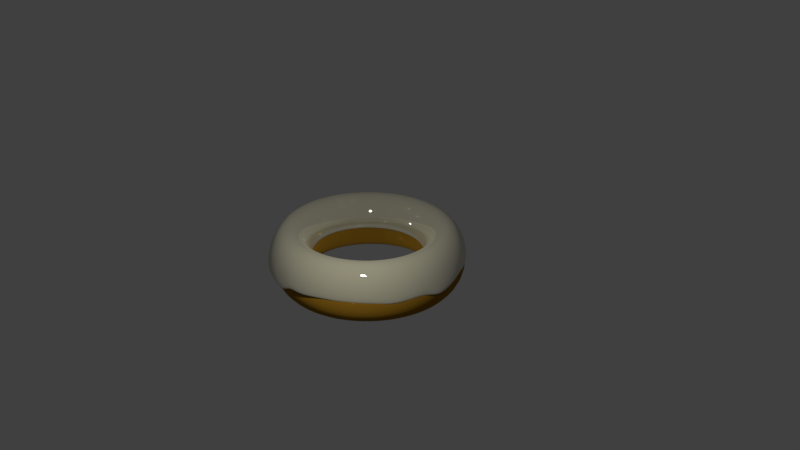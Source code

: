 # Source: Cup.blend  (saved by Blender 2.79.0; exported with 4.5.12 LTS)
import bpy
from mathutils import Matrix  # noqa: F401  (used for matrix-valued properties, if any)

bpy.ops.wm.read_factory_settings(use_empty=True)
scene = bpy.context.scene
scene.name = 'Scene'

# ---- collections
col_collection_1 = bpy.data.collections.new('Collection 1'); scene.collection.children.link(col_collection_1)
col_collection_2 = bpy.data.collections.new('Collection 2'); scene.collection.children.link(col_collection_2)
col_collection_2.hide_render = True
col_collection_2.hide_viewport = True

# ---- materials (node trees are filled in below, after node groups)
mat_donutbasemat = bpy.data.materials.new('DonutBaseMat')
mat_donutbasemat.alpha_threshold = 0.0
mat_donutbasemat.diffuse_color = (0.8, 0.4696, 0.003328, 1.0)
mat_donutbasemat.specular_color = (1.0, 0.2825, 0.04138)
mat_donutbasemat.roughness = 0.5
mat_donuticingmat = bpy.data.materials.new('DonutIcingMat')
mat_donuticingmat.alpha_threshold = 0.0
mat_donuticingmat.diffuse_color = (0.3514, 0.7546, 0.8, 1.0)
mat_donuticingmat.roughness = 0.5
mat_cupmaterial = bpy.data.materials.new('CupMaterial')
mat_cupmaterial.alpha_threshold = 0.0
mat_cupmaterial.roughness = 0.5
mat_cupedgemat = bpy.data.materials.new('CupEdgeMat')
mat_cupedgemat.alpha_threshold = 0.0
mat_cupedgemat.roughness = 0.5

# ---- material node trees
mat_donutbasemat.use_nodes = True; mat_donutbasemat.node_tree.nodes.clear()
_N = mat_donutbasemat.node_tree.nodes; _L = mat_donutbasemat.node_tree.links
n0 = _N.new('ShaderNodeOutputMaterial'); n0.name = 'Material Output'; n0.location = (300, 300)
n1 = _N.new('ShaderNodeBsdfDiffuse'); n1.name = 'Diffuse BSDF'; n1.location = (10, 300)
n1.inputs[0].default_value = (0.3268, 0.1674, 0.01502, 1.0)
n1.inputs[1].default_value = 1.0
_L.new(n1.outputs[0], n0.inputs[0])
n0.is_active_output = True
mat_donuticingmat.use_nodes = True; mat_donuticingmat.node_tree.nodes.clear()
_N = mat_donuticingmat.node_tree.nodes; _L = mat_donuticingmat.node_tree.links
n0 = _N.new('ShaderNodeMixShader'); n0.name = 'Mix Shader'; n0.location = (258, 242)
n1 = _N.new('ShaderNodeBsdfAnisotropic'); n1.name = 'Glossy BSDF'; n1.location = (4, 136)
n1.distribution = 'GGX'
n1.inputs[0].default_value = (0.8, 0.7886, 0.7971, 1.0)
n1.inputs[1].default_value = 0.0
n2 = _N.new('ShaderNodeOutputMaterial'); n2.name = 'Material Output'; n2.location = (474, 237)
n3 = _N.new('ShaderNodeBsdfDiffuse'); n3.name = 'Diffuse BSDF'; n3.location = (10, 300)
n3.inputs[0].default_value = (0.7884, 0.7494, 0.5279, 1.0)
n3.inputs[1].default_value = 0.3917
_L.new(n0.outputs[0], n2.inputs[0])
_L.new(n1.outputs[0], n0.inputs[2])
_L.new(n3.outputs[0], n0.inputs[1])
n2.is_active_output = True
mat_cupmaterial.use_nodes = True; mat_cupmaterial.node_tree.nodes.clear()
_N = mat_cupmaterial.node_tree.nodes; _L = mat_cupmaterial.node_tree.links
n0 = _N.new('ShaderNodeBsdfDiffuse'); n0.name = 'Diffuse BSDF'; n0.location = (10, 300)
n0.inputs[0].default_value = (0.09183, 0.09183, 0.09183, 1.0)
n1 = _N.new('ShaderNodeOutputMaterial'); n1.name = 'Material Output'; n1.location = (460, 278)
n2 = _N.new('ShaderNodeMixShader'); n2.name = 'Mix Shader'; n2.location = (240, 280)
n3 = _N.new('ShaderNodeBsdfAnisotropic'); n3.name = 'Glossy BSDF'; n3.location = (14, 113)
n3.distribution = 'GGX'
n3.inputs[1].default_value = 0.3416
_L.new(n0.outputs[0], n2.inputs[1])
_L.new(n2.outputs[0], n1.inputs[0])
_L.new(n3.outputs[0], n2.inputs[2])
n1.is_active_output = True
mat_cupedgemat.use_nodes = True; mat_cupedgemat.node_tree.nodes.clear()
_N = mat_cupedgemat.node_tree.nodes; _L = mat_cupedgemat.node_tree.links
n0 = _N.new('ShaderNodeOutputMaterial'); n0.name = 'Material Output'; n0.location = (300, 300)
n1 = _N.new('ShaderNodeBsdfDiffuse'); n1.name = 'Diffuse BSDF'; n1.location = (10, 300)
n1.inputs[0].default_value = (0.8, 0.7385, 0.2951, 1.0)
n2 = _N.new('ShaderNodeEmission'); n2.name = 'Emission'; n2.location = (14, 135)
n2.inputs[1].default_value = 0.4
_L.new(n2.outputs[0], n0.inputs[0])
n0.is_active_output = True

# ---- world
world_world = bpy.data.worlds.new('World'); scene.world = world_world
world_world.color = (0.05088, 0.05088, 0.05088)
world_world.use_sun_shadow = False
world_world.sun_shadow_jitter_overblur = 0.0
world_world.cycles.sampling_method = 'MANUAL'

# ---- cameras
cam_camera = bpy.data.cameras.new('Camera')
cam_camera.clip_end = 100.0
cam_camera.lens = 35.0
cam_camera.sensor_width = 32.0
cam_camera.sensor_height = 18.0
cam_camera.ortho_scale = 7.314
cam_camera.dof.focus_distance = 0.0

# ---- lights
light_lamp = bpy.data.lights.new('Lamp', 'POINT')
light_lamp.transmission_factor = 0.0
light_lamp.cutoff_distance = 30.0
light_lamp.energy = 100.0
light_lamp.shadow_buffer_clip_start = 1.001
light_lamp.shadow_soft_size = 0.1
light_lamp.shadow_maximum_resolution = 0.006
light_lamp.use_absolute_resolution = True

# ---- meshes
me_donutbase = bpy.data.meshes.new('DonutBase')
me_donutbase.from_pydata([(1.25, 0.0, 0.0), (1.217, 0.0, 0.125), (1.125, 0.0, 0.2165), (1.0, 0.0, 0.25), (0.875, 0.0, 0.2165), (0.7835, 0.0, 0.125), (0.75, 0.0, 3.062e-17), (0.7835, 0.0, -0.125), (0.875, 0.0, -0.2165), (1.0, 0.0, -0.25), (1.125, 0.0, -0.2165), (1.217, 0.0, -0.125), (1.239, 0.1632, 0.0), (1.206, 0.1588, 0.125), (1.115, 0.1468, 0.2165), (0.9914, 0.1305, 0.25), (0.8675, 0.1142, 0.2165), (0.7768, 0.1023, 0.125), (0.7436, 0.09789, 3.062e-17), (0.7768, 0.1023, -0.125), (0.8675, 0.1142, -0.2165), (0.9914, 0.1305, -0.25), (1.115, 0.1468, -0.2165), (1.206, 0.1588, -0.125), (1.207, 0.3235, 0.0), (1.175, 0.3149, 0.125), (1.087, 0.2912, 0.2165), (0.9659, 0.2588, 0.25), (0.8452, 0.2265, 0.2165), (0.7568, 0.2028, 0.125), (0.7244, 0.1941, 3.062e-17), (0.7568, 0.2028, -0.125), (0.8452, 0.2265, -0.2165), (0.9659, 0.2588, -0.25), (1.087, 0.2912, -0.2165), (1.175, 0.3149, -0.125), (1.155, 0.4784, 0.0), (1.124, 0.4655, 0.125), (1.039, 0.4305, 0.2165), (0.9239, 0.3827, 0.25), (0.8084, 0.3348, 0.2165), (0.7239, 0.2998, 0.125), (0.6929, 0.287, 3.062e-17), (0.7239, 0.2998, -0.125), (0.8084, 0.3348, -0.2165), (0.9239, 0.3827, -0.25), (1.039, 0.4305, -0.2165), (1.124, 0.4655, -0.125), (1.083, 0.625, 0.0), (1.054, 0.6083, 0.125), (0.9743, 0.5625, 0.2165), (0.866, 0.5, 0.25), (0.7578, 0.4375, 0.2165), (0.6785, 0.3917, 0.125), (0.6495, 0.375, 3.062e-17), (0.6785, 0.3917, -0.125), (0.7578, 0.4375, -0.2165), (0.866, 0.5, -0.25), (0.9743, 0.5625, -0.2165), (1.054, 0.6083, -0.125), (0.9917, 0.761, 0.0), (0.9651, 0.7406, 0.125), (0.8925, 0.6849, 0.2165), (0.7934, 0.6088, 0.25), (0.6942, 0.5327, 0.2165), (0.6216, 0.477, 0.125), (0.595, 0.4566, 3.062e-17), (0.6216, 0.477, -0.125), (0.6942, 0.5327, -0.2165), (0.7934, 0.6088, -0.25), (0.8925, 0.6849, -0.2165), (0.9651, 0.7406, -0.125), (0.8839, 0.8839, 0.0), (0.8602, 0.8602, 0.125), (0.7955, 0.7955, 0.2165), (0.7071, 0.7071, 0.25), (0.6187, 0.6187, 0.2165), (0.554, 0.554, 0.125), (0.5303, 0.5303, 3.062e-17), (0.554, 0.554, -0.125), (0.6187, 0.6187, -0.2165), (0.7071, 0.7071, -0.25), (0.7955, 0.7955, -0.2165), (0.8602, 0.8602, -0.125), (0.761, 0.9917, 0.0), (0.7406, 0.9651, 0.125), (0.6849, 0.8925, 0.2165), (0.6088, 0.7934, 0.25), (0.5327, 0.6942, 0.2165), (0.477, 0.6216, 0.125), (0.4566, 0.595, 3.062e-17), (0.477, 0.6216, -0.125), (0.5327, 0.6942, -0.2165), (0.6088, 0.7934, -0.25), (0.6849, 0.8925, -0.2165), (0.7406, 0.9651, -0.125), (0.625, 1.083, 0.0), (0.6083, 1.054, 0.125), (0.5625, 0.9743, 0.2165), (0.5, 0.866, 0.25), (0.4375, 0.7578, 0.2165), (0.3917, 0.6785, 0.125), (0.375, 0.6495, 3.062e-17), (0.3917, 0.6785, -0.125), (0.4375, 0.7578, -0.2165), (0.5, 0.866, -0.25), (0.5625, 0.9743, -0.2165), (0.6083, 1.054, -0.125), (0.4784, 1.155, 0.0), (0.4655, 1.124, 0.125), (0.4305, 1.039, 0.2165), (0.3827, 0.9239, 0.25), (0.3348, 0.8084, 0.2165), (0.2998, 0.7239, 0.125), (0.287, 0.6929, 3.062e-17), (0.2998, 0.7239, -0.125), (0.3348, 0.8084, -0.2165), (0.3827, 0.9239, -0.25), (0.4305, 1.039, -0.2165), (0.4655, 1.124, -0.125), (0.3235, 1.207, 0.0), (0.3149, 1.175, 0.125), (0.2912, 1.087, 0.2165), (0.2588, 0.9659, 0.25), (0.2265, 0.8452, 0.2165), (0.2028, 0.7568, 0.125), (0.1941, 0.7244, 3.062e-17), (0.2028, 0.7568, -0.125), (0.2265, 0.8452, -0.2165), (0.2588, 0.9659, -0.25), (0.2912, 1.087, -0.2165), (0.3149, 1.175, -0.125), (0.1632, 1.239, 0.0), (0.1588, 1.206, 0.125), (0.1468, 1.115, 0.2165), (0.1305, 0.9914, 0.25), (0.1142, 0.8675, 0.2165), (0.1023, 0.7768, 0.125), (0.09789, 0.7436, 3.062e-17), (0.1023, 0.7768, -0.125), (0.1142, 0.8675, -0.2165), (0.1305, 0.9914, -0.25), (0.1468, 1.115, -0.2165), (0.1588, 1.206, -0.125), (9.437e-08, 1.25, 0.0), (9.184e-08, 1.217, 0.125), (8.494e-08, 1.125, 0.2165), (7.55e-08, 1.0, 0.25), (6.606e-08, 0.875, 0.2165), (5.915e-08, 0.7835, 0.125), (5.662e-08, 0.75, 3.062e-17), (5.915e-08, 0.7835, -0.125), (6.606e-08, 0.875, -0.2165), (7.55e-08, 1.0, -0.25), (8.494e-08, 1.125, -0.2165), (9.184e-08, 1.217, -0.125), (-0.1632, 1.239, 0.0), (-0.1588, 1.206, 0.125), (-0.1468, 1.115, 0.2165), (-0.1305, 0.9914, 0.25), (-0.1142, 0.8675, 0.2165), (-0.1023, 0.7768, 0.125), (-0.09789, 0.7436, 3.062e-17), (-0.1023, 0.7768, -0.125), (-0.1142, 0.8675, -0.2165), (-0.1305, 0.9914, -0.25), (-0.1468, 1.115, -0.2165), (-0.1588, 1.206, -0.125), (-0.3235, 1.207, 0.0), (-0.3149, 1.175, 0.125), (-0.2912, 1.087, 0.2165), (-0.2588, 0.9659, 0.25), (-0.2265, 0.8452, 0.2165), (-0.2028, 0.7568, 0.125), (-0.1941, 0.7244, 3.062e-17), (-0.2028, 0.7568, -0.125), (-0.2265, 0.8452, -0.2165), (-0.2588, 0.9659, -0.25), (-0.2912, 1.087, -0.2165), (-0.3149, 1.175, -0.125), (-0.4784, 1.155, 0.0), (-0.4655, 1.124, 0.125), (-0.4305, 1.039, 0.2165), (-0.3827, 0.9239, 0.25), (-0.3348, 0.8084, 0.2165), (-0.2998, 0.7239, 0.125), (-0.287, 0.6929, 3.062e-17), (-0.2998, 0.7239, -0.125), (-0.3348, 0.8084, -0.2165), (-0.3827, 0.9239, -0.25), (-0.4305, 1.039, -0.2165), (-0.4655, 1.124, -0.125), (-0.625, 1.083, 0.0), (-0.6083, 1.054, 0.125), (-0.5625, 0.9743, 0.2165), (-0.5, 0.866, 0.25), (-0.4375, 0.7578, 0.2165), (-0.3917, 0.6785, 0.125), (-0.375, 0.6495, 3.062e-17), (-0.3917, 0.6785, -0.125), (-0.4375, 0.7578, -0.2165), (-0.5, 0.866, -0.25), (-0.5625, 0.9743, -0.2165), (-0.6083, 1.054, -0.125), (-0.761, 0.9917, 0.0), (-0.7406, 0.9651, 0.125), (-0.6849, 0.8925, 0.2165), (-0.6088, 0.7934, 0.25), (-0.5327, 0.6942, 0.2165), (-0.477, 0.6216, 0.125), (-0.4566, 0.595, 3.062e-17), (-0.477, 0.6216, -0.125), (-0.5327, 0.6942, -0.2165), (-0.6088, 0.7934, -0.25), (-0.6849, 0.8925, -0.2165), (-0.7406, 0.9651, -0.125), (-0.8839, 0.8839, 0.0), (-0.8602, 0.8602, 0.125), (-0.7955, 0.7955, 0.2165), (-0.7071, 0.7071, 0.25), (-0.6187, 0.6187, 0.2165), (-0.554, 0.554, 0.125), (-0.5303, 0.5303, 3.062e-17), (-0.554, 0.554, -0.125), (-0.6187, 0.6187, -0.2165), (-0.7071, 0.7071, -0.25), (-0.7955, 0.7955, -0.2165), (-0.8602, 0.8602, -0.125), (-0.9917, 0.761, 0.0), (-0.9651, 0.7406, 0.125), (-0.8925, 0.6849, 0.2165), (-0.7934, 0.6088, 0.25), (-0.6942, 0.5327, 0.2165), (-0.6216, 0.477, 0.125), (-0.595, 0.4566, 3.062e-17), (-0.6216, 0.477, -0.125), (-0.6942, 0.5327, -0.2165), (-0.7934, 0.6088, -0.25), (-0.8925, 0.6849, -0.2165), (-0.9651, 0.7406, -0.125), (-1.083, 0.625, 0.0), (-1.054, 0.6083, 0.125), (-0.9743, 0.5625, 0.2165), (-0.866, 0.5, 0.25), (-0.7578, 0.4375, 0.2165), (-0.6785, 0.3917, 0.125), (-0.6495, 0.375, 3.062e-17), (-0.6785, 0.3917, -0.125), (-0.7578, 0.4375, -0.2165), (-0.866, 0.5, -0.25), (-0.9743, 0.5625, -0.2165), (-1.054, 0.6083, -0.125), (-1.155, 0.4784, 0.0), (-1.124, 0.4655, 0.125), (-1.039, 0.4305, 0.2165), (-0.9239, 0.3827, 0.25), (-0.8084, 0.3348, 0.2165), (-0.7239, 0.2998, 0.125), (-0.6929, 0.287, 3.062e-17), (-0.7239, 0.2998, -0.125), (-0.8084, 0.3348, -0.2165), (-0.9239, 0.3827, -0.25), (-1.039, 0.4305, -0.2165), (-1.124, 0.4655, -0.125), (-1.207, 0.3235, 0.0), (-1.175, 0.3149, 0.125), (-1.087, 0.2912, 0.2165), (-0.9659, 0.2588, 0.25), (-0.8452, 0.2265, 0.2165), (-0.7568, 0.2028, 0.125), (-0.7244, 0.1941, 3.062e-17), (-0.7568, 0.2028, -0.125), (-0.8452, 0.2265, -0.2165), (-0.9659, 0.2588, -0.25), (-1.087, 0.2912, -0.2165), (-1.175, 0.3149, -0.125), (-1.239, 0.1632, 0.0), (-1.206, 0.1588, 0.125), (-1.115, 0.1468, 0.2165), (-0.9914, 0.1305, 0.25), (-0.8675, 0.1142, 0.2165), (-0.7768, 0.1023, 0.125), (-0.7436, 0.09789, 3.062e-17), (-0.7768, 0.1023, -0.125), (-0.8675, 0.1142, -0.2165), (-0.9914, 0.1305, -0.25), (-1.115, 0.1468, -0.2165), (-1.206, 0.1588, -0.125), (-1.25, 1.093e-07, 0.0), (-1.217, 1.064e-07, 0.125), (-1.125, 9.835e-08, 0.2165), (-1.0, 8.742e-08, 0.25), (-0.875, 7.649e-08, 0.2165), (-0.7835, 6.85e-08, 0.125), (-0.75, 6.557e-08, 3.062e-17), (-0.7835, 6.85e-08, -0.125), (-0.875, 7.649e-08, -0.2165), (-1.0, 8.742e-08, -0.25), (-1.125, 9.835e-08, -0.2165), (-1.217, 1.064e-07, -0.125), (-1.239, -0.1632, 0.0), (-1.206, -0.1588, 0.125), (-1.115, -0.1468, 0.2165), (-0.9914, -0.1305, 0.25), (-0.8675, -0.1142, 0.2165), (-0.7768, -0.1023, 0.125), (-0.7436, -0.09789, 3.062e-17), (-0.7768, -0.1023, -0.125), (-0.8675, -0.1142, -0.2165), (-0.9914, -0.1305, -0.25), (-1.115, -0.1468, -0.2165), (-1.206, -0.1588, -0.125), (-1.207, -0.3235, 0.0), (-1.175, -0.3149, 0.125), (-1.087, -0.2912, 0.2165), (-0.9659, -0.2588, 0.25), (-0.8452, -0.2265, 0.2165), (-0.7568, -0.2028, 0.125), (-0.7244, -0.1941, 3.062e-17), (-0.7568, -0.2028, -0.125), (-0.8452, -0.2265, -0.2165), (-0.9659, -0.2588, -0.25), (-1.087, -0.2912, -0.2165), (-1.175, -0.3149, -0.125), (-1.155, -0.4784, 0.0), (-1.124, -0.4655, 0.125), (-1.039, -0.4305, 0.2165), (-0.9239, -0.3827, 0.25), (-0.8084, -0.3348, 0.2165), (-0.7239, -0.2998, 0.125), (-0.6929, -0.287, 3.062e-17), (-0.7239, -0.2998, -0.125), (-0.8084, -0.3348, -0.2165), (-0.9239, -0.3827, -0.25), (-1.039, -0.4305, -0.2165), (-1.124, -0.4655, -0.125), (-1.083, -0.625, 0.0), (-1.054, -0.6083, 0.125), (-0.9743, -0.5625, 0.2165), (-0.866, -0.5, 0.25), (-0.7578, -0.4375, 0.2165), (-0.6785, -0.3917, 0.125), (-0.6495, -0.375, 3.062e-17), (-0.6785, -0.3917, -0.125), (-0.7578, -0.4375, -0.2165), (-0.866, -0.5, -0.25), (-0.9743, -0.5625, -0.2165), (-1.054, -0.6083, -0.125), (-0.9917, -0.761, 0.0), (-0.9651, -0.7406, 0.125), (-0.8925, -0.6849, 0.2165), (-0.7934, -0.6088, 0.25), (-0.6942, -0.5327, 0.2165), (-0.6216, -0.477, 0.125), (-0.595, -0.4566, 3.062e-17), (-0.6216, -0.477, -0.125), (-0.6942, -0.5327, -0.2165), (-0.7934, -0.6088, -0.25), (-0.8925, -0.6849, -0.2165), (-0.9651, -0.7406, -0.125), (-0.8839, -0.8839, 0.0), (-0.8602, -0.8602, 0.125), (-0.7955, -0.7955, 0.2165), (-0.7071, -0.7071, 0.25), (-0.6187, -0.6187, 0.2165), (-0.554, -0.554, 0.125), (-0.5303, -0.5303, 3.062e-17), (-0.554, -0.554, -0.125), (-0.6187, -0.6187, -0.2165), (-0.7071, -0.7071, -0.25), (-0.7955, -0.7955, -0.2165), (-0.8602, -0.8602, -0.125), (-0.761, -0.9917, 0.0), (-0.7406, -0.9651, 0.125), (-0.6849, -0.8925, 0.2165), (-0.6088, -0.7934, 0.25), (-0.5327, -0.6942, 0.2165), (-0.477, -0.6216, 0.125), (-0.4566, -0.595, 3.062e-17), (-0.477, -0.6216, -0.125), (-0.5327, -0.6942, -0.2165), (-0.6088, -0.7934, -0.25), (-0.6849, -0.8925, -0.2165), (-0.7406, -0.9651, -0.125), (-0.625, -1.083, 0.0), (-0.6083, -1.054, 0.125), (-0.5625, -0.9743, 0.2165), (-0.5, -0.866, 0.25), (-0.4375, -0.7578, 0.2165), (-0.3917, -0.6785, 0.125), (-0.375, -0.6495, 3.062e-17), (-0.3917, -0.6785, -0.125), (-0.4375, -0.7578, -0.2165), (-0.5, -0.866, -0.25), (-0.5625, -0.9743, -0.2165), (-0.6083, -1.054, -0.125), (-0.4784, -1.155, 0.0), (-0.4655, -1.124, 0.125), (-0.4305, -1.039, 0.2165), (-0.3827, -0.9239, 0.25), (-0.3348, -0.8084, 0.2165), (-0.2998, -0.7239, 0.125), (-0.287, -0.6929, 3.062e-17), (-0.2998, -0.7239, -0.125), (-0.3348, -0.8084, -0.2165), (-0.3827, -0.9239, -0.25), (-0.4305, -1.039, -0.2165), (-0.4655, -1.124, -0.125), (-0.3235, -1.207, 0.0), (-0.3149, -1.175, 0.125), (-0.2912, -1.087, 0.2165), (-0.2588, -0.9659, 0.25), (-0.2265, -0.8452, 0.2165), (-0.2028, -0.7568, 0.125), (-0.1941, -0.7244, 3.062e-17), (-0.2028, -0.7568, -0.125), (-0.2265, -0.8452, -0.2165), (-0.2588, -0.9659, -0.25), (-0.2912, -1.087, -0.2165), (-0.3149, -1.175, -0.125), (-0.1632, -1.239, 0.0), (-0.1588, -1.206, 0.125), (-0.1468, -1.115, 0.2165), (-0.1305, -0.9914, 0.25), (-0.1142, -0.8675, 0.2165), (-0.1023, -0.7768, 0.125), (-0.0979, -0.7436, 3.062e-17), (-0.1023, -0.7768, -0.125), (-0.1142, -0.8675, -0.2165), (-0.1305, -0.9914, -0.25), (-0.1468, -1.115, -0.2165), (-0.1588, -1.206, -0.125), (9.437e-08, -1.25, 0.0), (9.184e-08, -1.217, 0.125), (8.494e-08, -1.125, 0.2165), (7.55e-08, -1.0, 0.25), (6.606e-08, -0.875, 0.2165), (5.915e-08, -0.7835, 0.125), (5.662e-08, -0.75, 3.062e-17), (5.915e-08, -0.7835, -0.125), (6.606e-08, -0.875, -0.2165), (7.55e-08, -1.0, -0.25), (8.494e-08, -1.125, -0.2165), (9.184e-08, -1.217, -0.125), (0.1632, -1.239, 0.0), (0.1588, -1.206, 0.125), (0.1468, -1.115, 0.2165), (0.1305, -0.9914, 0.25), (0.1142, -0.8675, 0.2165), (0.1023, -0.7768, 0.125), (0.09789, -0.7436, 3.062e-17), (0.1023, -0.7768, -0.125), (0.1142, -0.8675, -0.2165), (0.1305, -0.9914, -0.25), (0.1468, -1.115, -0.2165), (0.1588, -1.206, -0.125), (0.3235, -1.207, 0.0), (0.3149, -1.175, 0.125), (0.2912, -1.087, 0.2165), (0.2588, -0.9659, 0.25), (0.2265, -0.8452, 0.2165), (0.2028, -0.7568, 0.125), (0.1941, -0.7244, 3.062e-17), (0.2028, -0.7568, -0.125), (0.2265, -0.8452, -0.2165), (0.2588, -0.9659, -0.25), (0.2912, -1.087, -0.2165), (0.3149, -1.175, -0.125), (0.4784, -1.155, 0.0), (0.4655, -1.124, 0.125), (0.4305, -1.039, 0.2165), (0.3827, -0.9239, 0.25), (0.3348, -0.8084, 0.2165), (0.2998, -0.7239, 0.125), (0.287, -0.6929, 3.062e-17), (0.2998, -0.7239, -0.125), (0.3348, -0.8084, -0.2165), (0.3827, -0.9239, -0.25), (0.4305, -1.039, -0.2165), (0.4655, -1.124, -0.125), (0.625, -1.083, 0.0), (0.6083, -1.054, 0.125), (0.5625, -0.9743, 0.2165), (0.5, -0.866, 0.25), (0.4375, -0.7578, 0.2165), (0.3917, -0.6785, 0.125), (0.375, -0.6495, 3.062e-17), (0.3917, -0.6785, -0.125), (0.4375, -0.7578, -0.2165), (0.5, -0.866, -0.25), (0.5625, -0.9743, -0.2165), (0.6083, -1.054, -0.125), (0.761, -0.9917, 0.0), (0.7406, -0.9651, 0.125), (0.6849, -0.8925, 0.2165), (0.6088, -0.7934, 0.25), (0.5327, -0.6942, 0.2165), (0.477, -0.6216, 0.125), (0.4566, -0.595, 3.062e-17), (0.477, -0.6216, -0.125), (0.5327, -0.6942, -0.2165), (0.6088, -0.7934, -0.25), (0.6849, -0.8925, -0.2165), (0.7406, -0.9651, -0.125), (0.8839, -0.8839, 0.0), (0.8602, -0.8602, 0.125), (0.7955, -0.7955, 0.2165), (0.7071, -0.7071, 0.25), (0.6187, -0.6187, 0.2165), (0.554, -0.554, 0.125), (0.5303, -0.5303, 3.062e-17), (0.554, -0.554, -0.125), (0.6187, -0.6187, -0.2165), (0.7071, -0.7071, -0.25), (0.7955, -0.7955, -0.2165), (0.8602, -0.8602, -0.125), (0.9917, -0.761, 0.0), (0.9651, -0.7406, 0.125), (0.8925, -0.6849, 0.2165), (0.7934, -0.6088, 0.25), (0.6942, -0.5327, 0.2165), (0.6216, -0.477, 0.125), (0.595, -0.4566, 3.062e-17), (0.6216, -0.477, -0.125), (0.6942, -0.5327, -0.2165), (0.7934, -0.6088, -0.25), (0.8925, -0.6849, -0.2165), (0.9651, -0.7406, -0.125), (1.083, -0.625, 0.0), (1.054, -0.6083, 0.125), (0.9743, -0.5625, 0.2165), (0.866, -0.5, 0.25), (0.7578, -0.4375, 0.2165), (0.6785, -0.3917, 0.125), (0.6495, -0.375, 3.062e-17), (0.6785, -0.3917, -0.125), (0.7578, -0.4375, -0.2165), (0.866, -0.5, -0.25), (0.9743, -0.5625, -0.2165), (1.054, -0.6083, -0.125), (1.155, -0.4784, 0.0), (1.124, -0.4655, 0.125), (1.039, -0.4305, 0.2165), (0.9239, -0.3827, 0.25), (0.8084, -0.3348, 0.2165), (0.7239, -0.2998, 0.125), (0.6929, -0.287, 3.062e-17), (0.7239, -0.2998, -0.125), (0.8084, -0.3348, -0.2165), (0.9239, -0.3827, -0.25), (1.039, -0.4305, -0.2165), (1.124, -0.4655, -0.125), (1.207, -0.3235, 0.0), (1.175, -0.3149, 0.125), (1.087, -0.2912, 0.2165), (0.9659, -0.2588, 0.25), (0.8452, -0.2265, 0.2165), (0.7568, -0.2028, 0.125), (0.7244, -0.1941, 3.062e-17), (0.7568, -0.2028, -0.125), (0.8452, -0.2265, -0.2165), (0.9659, -0.2588, -0.25), (1.087, -0.2912, -0.2165), (1.175, -0.3149, -0.125), (1.239, -0.1632, 0.0), (1.206, -0.1588, 0.125), (1.115, -0.1468, 0.2165), (0.9914, -0.1305, 0.25), (0.8675, -0.1142, 0.2165), (0.7768, -0.1023, 0.125), (0.7436, -0.09789, 3.062e-17), (0.7768, -0.1023, -0.125), (0.8675, -0.1142, -0.2165), (0.9914, -0.1305, -0.25), (1.115, -0.1468, -0.2165), (1.206, -0.1588, -0.125)], [], [(0, 12, 13, 1), (1, 13, 14, 2), (2, 14, 15, 3), (3, 15, 16, 4), (4, 16, 17, 5), (5, 17, 18, 6), (6, 18, 19, 7), (7, 19, 20, 8), (8, 20, 21, 9), (9, 21, 22, 10), (10, 22, 23, 11), (11, 23, 12, 0), (12, 24, 25, 13), (13, 25, 26, 14), (14, 26, 27, 15), (15, 27, 28, 16), (16, 28, 29, 17), (17, 29, 30, 18), (18, 30, 31, 19), (19, 31, 32, 20), (20, 32, 33, 21), (21, 33, 34, 22), (22, 34, 35, 23), (23, 35, 24, 12), (24, 36, 37, 25), (25, 37, 38, 26), (26, 38, 39, 27), (27, 39, 40, 28), (28, 40, 41, 29), (29, 41, 42, 30), (30, 42, 43, 31), (31, 43, 44, 32), (32, 44, 45, 33), (33, 45, 46, 34), (34, 46, 47, 35), (35, 47, 36, 24), (36, 48, 49, 37), (37, 49, 50, 38), (38, 50, 51, 39), (39, 51, 52, 40), (40, 52, 53, 41), (41, 53, 54, 42), (42, 54, 55, 43), (43, 55, 56, 44), (44, 56, 57, 45), (45, 57, 58, 46), (46, 58, 59, 47), (47, 59, 48, 36), (48, 60, 61, 49), (49, 61, 62, 50), (50, 62, 63, 51), (51, 63, 64, 52), (52, 64, 65, 53), (53, 65, 66, 54), (54, 66, 67, 55), (55, 67, 68, 56), (56, 68, 69, 57), (57, 69, 70, 58), (58, 70, 71, 59), (59, 71, 60, 48), (60, 72, 73, 61), (61, 73, 74, 62), (62, 74, 75, 63), (63, 75, 76, 64), (64, 76, 77, 65), (65, 77, 78, 66), (66, 78, 79, 67), (67, 79, 80, 68), (68, 80, 81, 69), (69, 81, 82, 70), (70, 82, 83, 71), (71, 83, 72, 60), (72, 84, 85, 73), (73, 85, 86, 74), (74, 86, 87, 75), (75, 87, 88, 76), (76, 88, 89, 77), (77, 89, 90, 78), (78, 90, 91, 79), (79, 91, 92, 80), (80, 92, 93, 81), (81, 93, 94, 82), (82, 94, 95, 83), (83, 95, 84, 72), (84, 96, 97, 85), (85, 97, 98, 86), (86, 98, 99, 87), (87, 99, 100, 88), (88, 100, 101, 89), (89, 101, 102, 90), (90, 102, 103, 91), (91, 103, 104, 92), (92, 104, 105, 93), (93, 105, 106, 94), (94, 106, 107, 95), (95, 107, 96, 84), (96, 108, 109, 97), (97, 109, 110, 98), (98, 110, 111, 99), (99, 111, 112, 100), (100, 112, 113, 101), (101, 113, 114, 102), (102, 114, 115, 103), (103, 115, 116, 104), (104, 116, 117, 105), (105, 117, 118, 106), (106, 118, 119, 107), (107, 119, 108, 96), (108, 120, 121, 109), (109, 121, 122, 110), (110, 122, 123, 111), (111, 123, 124, 112), (112, 124, 125, 113), (113, 125, 126, 114), (114, 126, 127, 115), (115, 127, 128, 116), (116, 128, 129, 117), (117, 129, 130, 118), (118, 130, 131, 119), (119, 131, 120, 108), (120, 132, 133, 121), (121, 133, 134, 122), (122, 134, 135, 123), (123, 135, 136, 124), (124, 136, 137, 125), (125, 137, 138, 126), (126, 138, 139, 127), (127, 139, 140, 128), (128, 140, 141, 129), (129, 141, 142, 130), (130, 142, 143, 131), (131, 143, 132, 120), (132, 144, 145, 133), (133, 145, 146, 134), (134, 146, 147, 135), (135, 147, 148, 136), (136, 148, 149, 137), (137, 149, 150, 138), (138, 150, 151, 139), (139, 151, 152, 140), (140, 152, 153, 141), (141, 153, 154, 142), (142, 154, 155, 143), (143, 155, 144, 132), (144, 156, 157, 145), (145, 157, 158, 146), (146, 158, 159, 147), (147, 159, 160, 148), (148, 160, 161, 149), (149, 161, 162, 150), (150, 162, 163, 151), (151, 163, 164, 152), (152, 164, 165, 153), (153, 165, 166, 154), (154, 166, 167, 155), (155, 167, 156, 144), (156, 168, 169, 157), (157, 169, 170, 158), (158, 170, 171, 159), (159, 171, 172, 160), (160, 172, 173, 161), (161, 173, 174, 162), (162, 174, 175, 163), (163, 175, 176, 164), (164, 176, 177, 165), (165, 177, 178, 166), (166, 178, 179, 167), (167, 179, 168, 156), (168, 180, 181, 169), (169, 181, 182, 170), (170, 182, 183, 171), (171, 183, 184, 172), (172, 184, 185, 173), (173, 185, 186, 174), (174, 186, 187, 175), (175, 187, 188, 176), (176, 188, 189, 177), (177, 189, 190, 178), (178, 190, 191, 179), (179, 191, 180, 168), (180, 192, 193, 181), (181, 193, 194, 182), (182, 194, 195, 183), (183, 195, 196, 184), (184, 196, 197, 185), (185, 197, 198, 186), (186, 198, 199, 187), (187, 199, 200, 188), (188, 200, 201, 189), (189, 201, 202, 190), (190, 202, 203, 191), (191, 203, 192, 180), (192, 204, 205, 193), (193, 205, 206, 194), (194, 206, 207, 195), (195, 207, 208, 196), (196, 208, 209, 197), (197, 209, 210, 198), (198, 210, 211, 199), (199, 211, 212, 200), (200, 212, 213, 201), (201, 213, 214, 202), (202, 214, 215, 203), (203, 215, 204, 192), (204, 216, 217, 205), (205, 217, 218, 206), (206, 218, 219, 207), (207, 219, 220, 208), (208, 220, 221, 209), (209, 221, 222, 210), (210, 222, 223, 211), (211, 223, 224, 212), (212, 224, 225, 213), (213, 225, 226, 214), (214, 226, 227, 215), (215, 227, 216, 204), (216, 228, 229, 217), (217, 229, 230, 218), (218, 230, 231, 219), (219, 231, 232, 220), (220, 232, 233, 221), (221, 233, 234, 222), (222, 234, 235, 223), (223, 235, 236, 224), (224, 236, 237, 225), (225, 237, 238, 226), (226, 238, 239, 227), (227, 239, 228, 216), (228, 240, 241, 229), (229, 241, 242, 230), (230, 242, 243, 231), (231, 243, 244, 232), (232, 244, 245, 233), (233, 245, 246, 234), (234, 246, 247, 235), (235, 247, 248, 236), (236, 248, 249, 237), (237, 249, 250, 238), (238, 250, 251, 239), (239, 251, 240, 228), (240, 252, 253, 241), (241, 253, 254, 242), (242, 254, 255, 243), (243, 255, 256, 244), (244, 256, 257, 245), (245, 257, 258, 246), (246, 258, 259, 247), (247, 259, 260, 248), (248, 260, 261, 249), (249, 261, 262, 250), (250, 262, 263, 251), (251, 263, 252, 240), (252, 264, 265, 253), (253, 265, 266, 254), (254, 266, 267, 255), (255, 267, 268, 256), (256, 268, 269, 257), (257, 269, 270, 258), (258, 270, 271, 259), (259, 271, 272, 260), (260, 272, 273, 261), (261, 273, 274, 262), (262, 274, 275, 263), (263, 275, 264, 252), (264, 276, 277, 265), (265, 277, 278, 266), (266, 278, 279, 267), (267, 279, 280, 268), (268, 280, 281, 269), (269, 281, 282, 270), (270, 282, 283, 271), (271, 283, 284, 272), (272, 284, 285, 273), (273, 285, 286, 274), (274, 286, 287, 275), (275, 287, 276, 264), (276, 288, 289, 277), (277, 289, 290, 278), (278, 290, 291, 279), (279, 291, 292, 280), (280, 292, 293, 281), (281, 293, 294, 282), (282, 294, 295, 283), (283, 295, 296, 284), (284, 296, 297, 285), (285, 297, 298, 286), (286, 298, 299, 287), (287, 299, 288, 276), (288, 300, 301, 289), (289, 301, 302, 290), (290, 302, 303, 291), (291, 303, 304, 292), (292, 304, 305, 293), (293, 305, 306, 294), (294, 306, 307, 295), (295, 307, 308, 296), (296, 308, 309, 297), (297, 309, 310, 298), (298, 310, 311, 299), (299, 311, 300, 288), (300, 312, 313, 301), (301, 313, 314, 302), (302, 314, 315, 303), (303, 315, 316, 304), (304, 316, 317, 305), (305, 317, 318, 306), (306, 318, 319, 307), (307, 319, 320, 308), (308, 320, 321, 309), (309, 321, 322, 310), (310, 322, 323, 311), (311, 323, 312, 300), (312, 324, 325, 313), (313, 325, 326, 314), (314, 326, 327, 315), (315, 327, 328, 316), (316, 328, 329, 317), (317, 329, 330, 318), (318, 330, 331, 319), (319, 331, 332, 320), (320, 332, 333, 321), (321, 333, 334, 322), (322, 334, 335, 323), (323, 335, 324, 312), (324, 336, 337, 325), (325, 337, 338, 326), (326, 338, 339, 327), (327, 339, 340, 328), (328, 340, 341, 329), (329, 341, 342, 330), (330, 342, 343, 331), (331, 343, 344, 332), (332, 344, 345, 333), (333, 345, 346, 334), (334, 346, 347, 335), (335, 347, 336, 324), (336, 348, 349, 337), (337, 349, 350, 338), (338, 350, 351, 339), (339, 351, 352, 340), (340, 352, 353, 341), (341, 353, 354, 342), (342, 354, 355, 343), (343, 355, 356, 344), (344, 356, 357, 345), (345, 357, 358, 346), (346, 358, 359, 347), (347, 359, 348, 336), (348, 360, 361, 349), (349, 361, 362, 350), (350, 362, 363, 351), (351, 363, 364, 352), (352, 364, 365, 353), (353, 365, 366, 354), (354, 366, 367, 355), (355, 367, 368, 356), (356, 368, 369, 357), (357, 369, 370, 358), (358, 370, 371, 359), (359, 371, 360, 348), (360, 372, 373, 361), (361, 373, 374, 362), (362, 374, 375, 363), (363, 375, 376, 364), (364, 376, 377, 365), (365, 377, 378, 366), (366, 378, 379, 367), (367, 379, 380, 368), (368, 380, 381, 369), (369, 381, 382, 370), (370, 382, 383, 371), (371, 383, 372, 360), (372, 384, 385, 373), (373, 385, 386, 374), (374, 386, 387, 375), (375, 387, 388, 376), (376, 388, 389, 377), (377, 389, 390, 378), (378, 390, 391, 379), (379, 391, 392, 380), (380, 392, 393, 381), (381, 393, 394, 382), (382, 394, 395, 383), (383, 395, 384, 372), (384, 396, 397, 385), (385, 397, 398, 386), (386, 398, 399, 387), (387, 399, 400, 388), (388, 400, 401, 389), (389, 401, 402, 390), (390, 402, 403, 391), (391, 403, 404, 392), (392, 404, 405, 393), (393, 405, 406, 394), (394, 406, 407, 395), (395, 407, 396, 384), (396, 408, 409, 397), (397, 409, 410, 398), (398, 410, 411, 399), (399, 411, 412, 400), (400, 412, 413, 401), (401, 413, 414, 402), (402, 414, 415, 403), (403, 415, 416, 404), (404, 416, 417, 405), (405, 417, 418, 406), (406, 418, 419, 407), (407, 419, 408, 396), (408, 420, 421, 409), (409, 421, 422, 410), (410, 422, 423, 411), (411, 423, 424, 412), (412, 424, 425, 413), (413, 425, 426, 414), (414, 426, 427, 415), (415, 427, 428, 416), (416, 428, 429, 417), (417, 429, 430, 418), (418, 430, 431, 419), (419, 431, 420, 408), (420, 432, 433, 421), (421, 433, 434, 422), (422, 434, 435, 423), (423, 435, 436, 424), (424, 436, 437, 425), (425, 437, 438, 426), (426, 438, 439, 427), (427, 439, 440, 428), (428, 440, 441, 429), (429, 441, 442, 430), (430, 442, 443, 431), (431, 443, 432, 420), (432, 444, 445, 433), (433, 445, 446, 434), (434, 446, 447, 435), (435, 447, 448, 436), (436, 448, 449, 437), (437, 449, 450, 438), (438, 450, 451, 439), (439, 451, 452, 440), (440, 452, 453, 441), (441, 453, 454, 442), (442, 454, 455, 443), (443, 455, 444, 432), (444, 456, 457, 445), (445, 457, 458, 446), (446, 458, 459, 447), (447, 459, 460, 448), (448, 460, 461, 449), (449, 461, 462, 450), (450, 462, 463, 451), (451, 463, 464, 452), (452, 464, 465, 453), (453, 465, 466, 454), (454, 466, 467, 455), (455, 467, 456, 444), (456, 468, 469, 457), (457, 469, 470, 458), (458, 470, 471, 459), (459, 471, 472, 460), (460, 472, 473, 461), (461, 473, 474, 462), (462, 474, 475, 463), (463, 475, 476, 464), (464, 476, 477, 465), (465, 477, 478, 466), (466, 478, 479, 467), (467, 479, 468, 456), (468, 480, 481, 469), (469, 481, 482, 470), (470, 482, 483, 471), (471, 483, 484, 472), (472, 484, 485, 473), (473, 485, 486, 474), (474, 486, 487, 475), (475, 487, 488, 476), (476, 488, 489, 477), (477, 489, 490, 478), (478, 490, 491, 479), (479, 491, 480, 468), (480, 492, 493, 481), (481, 493, 494, 482), (482, 494, 495, 483), (483, 495, 496, 484), (484, 496, 497, 485), (485, 497, 498, 486), (486, 498, 499, 487), (487, 499, 500, 488), (488, 500, 501, 489), (489, 501, 502, 490), (490, 502, 503, 491), (491, 503, 492, 480), (492, 504, 505, 493), (493, 505, 506, 494), (494, 506, 507, 495), (495, 507, 508, 496), (496, 508, 509, 497), (497, 509, 510, 498), (498, 510, 511, 499), (499, 511, 512, 500), (500, 512, 513, 501), (501, 513, 514, 502), (502, 514, 515, 503), (503, 515, 504, 492), (504, 516, 517, 505), (505, 517, 518, 506), (506, 518, 519, 507), (507, 519, 520, 508), (508, 520, 521, 509), (509, 521, 522, 510), (510, 522, 523, 511), (511, 523, 524, 512), (512, 524, 525, 513), (513, 525, 526, 514), (514, 526, 527, 515), (515, 527, 516, 504), (516, 528, 529, 517), (517, 529, 530, 518), (518, 530, 531, 519), (519, 531, 532, 520), (520, 532, 533, 521), (521, 533, 534, 522), (522, 534, 535, 523), (523, 535, 536, 524), (524, 536, 537, 525), (525, 537, 538, 526), (526, 538, 539, 527), (527, 539, 528, 516), (528, 540, 541, 529), (529, 541, 542, 530), (530, 542, 543, 531), (531, 543, 544, 532), (532, 544, 545, 533), (533, 545, 546, 534), (534, 546, 547, 535), (535, 547, 548, 536), (536, 548, 549, 537), (537, 549, 550, 538), (538, 550, 551, 539), (539, 551, 540, 528), (540, 552, 553, 541), (541, 553, 554, 542), (542, 554, 555, 543), (543, 555, 556, 544), (544, 556, 557, 545), (545, 557, 558, 546), (546, 558, 559, 547), (547, 559, 560, 548), (548, 560, 561, 549), (549, 561, 562, 550), (550, 562, 563, 551), (551, 563, 552, 540), (552, 564, 565, 553), (553, 565, 566, 554), (554, 566, 567, 555), (555, 567, 568, 556), (556, 568, 569, 557), (557, 569, 570, 558), (558, 570, 571, 559), (559, 571, 572, 560), (560, 572, 573, 561), (561, 573, 574, 562), (562, 574, 575, 563), (563, 575, 564, 552), (564, 0, 1, 565), (565, 1, 2, 566), (566, 2, 3, 567), (567, 3, 4, 568), (568, 4, 5, 569), (569, 5, 6, 570), (570, 6, 7, 571), (571, 7, 8, 572), (572, 8, 9, 573), (573, 9, 10, 574), (574, 10, 11, 575), (575, 11, 0, 564)])
me_donutbase.polygons.foreach_set('use_smooth', [True] * 576)
me_donutbase.materials.append(mat_donutbasemat)
me_donutbase.use_remesh_preserve_volume = False
me_donutbase.use_remesh_preserve_attributes = False
me_donutbase.use_mirror_vertex_groups = False
me_donutbase.update()
me_donuticing = bpy.data.meshes.new('DonutIcing')
me_donuticing.from_pydata([(1.232, 0.0046, -0.06065), (1.186, 9.695e-06, 0.1216), (1.102, 7.949e-06, 0.2118), (0.983, 6.57e-06, 0.2456), (0.8615, 5.977e-06, 0.213), (0.7714, 5.979e-06, 0.1229), (0.7386, 0.0001439, -0.001988), (1.216, 0.1617, -0.04437), (1.176, 0.1548, 0.1216), (1.093, 0.1439, 0.212), (0.9754, 0.1284, 0.2458), (0.8547, 0.1125, 0.2131), (0.7652, 0.1007, 0.123), (0.7386, 0.09806, -0.02339), (1.181, 0.3161, -0.02806), (1.145, 0.3067, 0.1215), (1.064, 0.285, 0.2117), (0.949, 0.2543, 0.2454), (0.8317, 0.2229, 0.2129), (0.7448, 0.1996, 0.1228), (0.7134, 0.1911, -0.002611), (1.122, 0.4646, -0.00393), (1.094, 0.453, 0.1213), (1.016, 0.4209, 0.2114), (0.9068, 0.3756, 0.2452), (0.7949, 0.3293, 0.2127), (0.712, 0.2949, 0.1228), (0.6861, 0.2834, -0.01573), (1.054, 0.6074, -0.01003), (1.025, 0.592, 0.1214), (0.9529, 0.5502, 0.2115), (0.8504, 0.4909, 0.2453), (0.7454, 0.4303, 0.2128), (0.6675, 0.3854, 0.1228), (0.6433, 0.3699, -0.01525), (0.9673, 0.7397, -0.01553), (0.9396, 0.7209, 0.1214), (0.8732, 0.67, 0.2116), (0.7793, 0.5979, 0.2453), (0.683, 0.5241, 0.2128), (0.6116, 0.4693, 0.1228), (0.5888, 0.4499, -0.01207), (0.858, 0.8579, -0.0003959), (0.837, 0.8369, 0.1213), (0.7777, 0.7776, 0.2114), (0.6939, 0.6939, 0.2451), (0.6083, 0.6083, 0.2127), (0.5448, 0.5448, 0.1227), (0.5232, 0.5219, -0.005822), (0.7386, 0.9625, -0.0003277), (0.7206, 0.939, 0.1213), (0.6695, 0.8725, 0.2114), (0.5974, 0.7785, 0.2451), (0.5237, 0.6825, 0.2127), (0.4691, 0.6113, 0.1227), (0.4498, 0.5853, -0.002833), (0.6067, 1.051, -0.0003277), (0.5918, 1.025, 0.1213), (0.5499, 0.9524, 0.2114), (0.4907, 0.8499, 0.2451), (0.4301, 0.745, 0.2127), (0.3853, 0.6673, 0.1227), (0.3689, 0.6387, -0.0005694), (0.4643, 1.121, -0.0003277), (0.453, 1.093, 0.1213), (0.4209, 1.016, 0.2114), (0.3756, 0.9066, 0.2451), (0.3292, 0.7948, 0.2127), (0.2949, 0.7118, 0.1227), (0.2822, 0.6813, -0.0001861), (0.3141, 1.172, -0.0003277), (0.3064, 1.143, 0.1213), (0.2847, 1.062, 0.2114), (0.254, 0.9479, 0.2451), (0.2227, 0.8309, 0.2127), (0.1994, 0.7442, 0.1227), (0.1909, 0.7123, -0.0001861), (0.1584, 1.203, -0.0003277), (0.1545, 1.173, 0.1213), (0.1436, 1.09, 0.2114), (0.1281, 0.9729, 0.2451), (0.1123, 0.8529, 0.2127), (0.1006, 0.7639, 0.1227), (0.09629, 0.7312, -0.0001861), (5.271e-05, 1.213, -0.0003277), (4.854e-05, 1.184, 0.1213), (4.028e-05, 1.1, 0.2114), (3.348e-05, 0.9813, 0.2451), (3.027e-05, 0.8602, 0.2127), (2.976e-05, 0.7705, 0.1227), (2.994e-05, 0.7375, -0.0001861), (-0.1583, 1.203, -0.0003277), (-0.1544, 1.173, 0.1213), (-0.1435, 1.09, 0.2114), (-0.1281, 0.9729, 0.2451), (-0.1123, 0.8529, 0.2127), (-0.1005, 0.7639, 0.1227), (-0.09623, 0.7312, -0.0001861), (-0.314, 1.172, -0.0005061), (-0.3063, 1.143, 0.1211), (-0.2846, 1.062, 0.2114), (-0.254, 0.9479, 0.2451), (-0.2226, 0.8309, 0.2127), (-0.1994, 0.7442, 0.1227), (-0.1908, 0.7123, -0.0001861), (-0.4646, 1.121, -0.002054), (-0.4533, 1.093, 0.1195), (-0.4208, 1.016, 0.2114), (-0.3755, 0.9066, 0.2451), (-0.3292, 0.7948, 0.2127), (-0.2948, 0.7118, 0.1227), (-0.2822, 0.6813, -0.0001861), (-0.6077, 1.05, -0.005224), (-0.5929, 1.025, 0.1163), (-0.5498, 0.9524, 0.2114), (-0.4906, 0.8499, 0.2451), (-0.4301, 0.745, 0.2127), (-0.3852, 0.6673, 0.1227), (-0.3687, 0.6387, -0.0001861), (-0.7408, 0.9619, -0.009965), (-0.7227, 0.9384, 0.1116), (-0.6694, 0.8725, 0.2114), (-0.5974, 0.7785, 0.2451), (-0.5237, 0.6825, 0.2127), (-0.4692, 0.6113, 0.1228), (-0.4491, 0.5851, -0.0001516), (-0.862, 0.8569, -0.01604), (-0.8412, 0.8359, 0.1057), (-0.7782, 0.7776, 0.2115), (-0.6947, 0.6939, 0.2453), (-0.6095, 0.6083, 0.2129), (-0.5466, 0.5448, 0.1231), (-0.5232, 0.5215, 0.0001523), (-0.9718, 0.7371, -0.02268), (-0.9488, 0.719, 0.09935), (-0.8764, 0.6694, 0.2122), (-0.7824, 0.5974, 0.2459), (-0.6867, 0.5236, 0.2135), (-0.616, 0.469, 0.1237), (-0.5896, 0.4489, 0.0007005), (-1.07, 0.6041, -0.03759), (-1.043, 0.5896, 0.09044), (-0.9617, 0.5498, 0.2132), (-0.8584, 0.4906, 0.2468), (-0.7534, 0.43, 0.2143), (-0.6758, 0.3852, 0.1244), (-0.6467, 0.3687, 0.001392), (-1.151, 0.4605, -0.05405), (-1.128, 0.4485, 0.05752), (-1.032, 0.4207, 0.2145), (-0.9204, 0.3754, 0.2478), (-0.8076, 0.3291, 0.2152), (-0.7244, 0.2947, 0.1252), (-0.693, 0.2821, 0.002114), (-1.208, 0.3103, -0.05076), (-1.187, 0.3011, 0.04681), (-1.084, 0.2844, 0.2156), (-0.9665, 0.2538, 0.2488), (-0.8479, 0.2225, 0.216), (-0.7604, 0.1992, 0.1259), (-0.7275, 0.1905, 0.002792), (-1.259, 0.1496, -0.1262), (-1.232, 0.1462, 0.009808), (-1.117, 0.143, 0.2166), (-0.9954, 0.1276, 0.2495), (-0.8734, 0.1115, 0.2167), (-0.7839, 0.0992, 0.1267), (-0.7502, 0.09455, 0.003568), (-1.27, -0.009971, -0.09948), (-1.236, -0.007746, 0.06593), (-1.131, -0.00269, 0.2175), (-1.008, -0.002462, 0.2503), (-0.8844, -0.002852, 0.2174), (-0.7943, -0.003626, 0.1274), (-0.7603, -0.004087, 0.004321), (-1.241, -0.1673, -0.088), (-1.249, -0.1728, -0.02014), (-1.124, -0.1501, 0.2181), (-1.002, -0.1337, 0.2509), (-0.8798, -0.1181, 0.218), (-0.7905, -0.1071, 0.128), (-0.757, -0.1033, 0.004909), (-1.111, -0.3022, -0.2378), (-1.21, -0.328, -0.04069), (-1.098, -0.2958, 0.2184), (-0.9783, -0.2634, 0.2511), (-0.8592, -0.2316, 0.2182), (-0.7723, -0.209, 0.1283), (-0.7398, -0.2009, 0.005237), (-1.142, -0.4792, -0.1422), (-1.16, -0.4797, 0.03605), (-1.051, -0.4364, 0.2184), (-0.9366, -0.3884, 0.251), (-0.8227, -0.3411, 0.2182), (-0.7397, -0.307, 0.1283), (-0.7088, -0.2948, 0.00474), (-1.116, -0.6376, -0.1124), (-1.097, -0.6252, 0.003229), (-0.9854, -0.5685, 0.2179), (-0.8777, -0.5059, 0.2506), (-0.7709, -0.444, 0.2178), (-0.6934, -0.3995, 0.128), (-0.6644, -0.3832, -0.001122), (-1.027, -0.7713, -0.1334), (-1.008, -0.7561, 0.0006527), (-0.9018, -0.6905, 0.2174), (-0.8031, -0.6153, 0.2503), (-0.7055, -0.5407, 0.2177), (-0.6346, -0.4865, 0.1279), (-0.6084, -0.466, 0.004222), (-0.9009, -0.8888, -0.0606), (-0.8866, -0.8714, 0.05791), (-0.8028, -0.8028, 0.2176), (-0.7149, -0.7161, 0.2506), (-0.6279, -0.6295, 0.2179), (-0.5648, -0.566, 0.1281), (-0.5406, -0.5412, -0.01191), (-0.78, -0.9951, -0.09141), (-0.7629, -0.977, 0.06631), (-0.6909, -0.9028, 0.2183), (-0.6153, -0.8056, 0.2514), (-0.5401, -0.7081, 0.2185), (-0.4856, -0.6362, 0.1284), (-0.4653, -0.608, 0.002292), (-0.6344, -1.085, -0.07181), (-0.6207, -1.066, 0.09651), (-0.5671, -0.9883, 0.2193), (-0.5053, -0.882, 0.2523), (-0.4438, -0.7748, 0.2193), (-0.399, -0.6955, 0.1289), (-0.3822, -0.6639, 0.004068), (-0.4821, -1.159, -0.04831), (-0.4728, -1.138, 0.1076), (-0.433, -1.056, 0.2199), (-0.3861, -0.9422, 0.2528), (-0.3394, -0.8272, 0.2196), (-0.3053, -0.7419, 0.1292), (-0.2909, -0.7064, -0.03061), (-0.324, -1.211, -0.05641), (-0.3196, -1.191, 0.1152), (-0.293, -1.106, 0.2205), (-0.2614, -0.9864, 0.2533), (-0.2298, -0.8653, 0.2199), (-0.2068, -0.7752, 0.1292), (-0.1977, -0.7386, -0.00118), (-0.1626, -1.239, -0.0792), (-0.1631, -1.221, 0.1212), (-0.1492, -1.133, 0.2203), (-0.1331, -1.01, 0.2529), (-0.117, -0.8858, 0.2195), (-0.1053, -0.7935, 0.1289), (-0.09988, -0.7556, -0.01686), (-0.006063, -1.252, 0.000844), (-0.006633, -1.226, 0.125), (-0.005055, -1.139, 0.2194), (-0.004428, -1.016, 0.2522), (-0.003919, -0.8905, 0.2189), (-0.003483, -0.7974, 0.1283), (-0.001815, -0.7593, -0.02455), (0.1548, -1.234, -0.01736), (0.1497, -1.209, 0.1267), (0.1395, -1.124, 0.2184), (0.1245, -1.003, 0.2514), (0.109, -0.8797, 0.2182), (0.09759, -0.7878, 0.1276), (0.09453, -0.7503, -0.01667), (0.3115, -1.194, -0.006286), (0.3032, -1.169, 0.1262), (0.2817, -1.087, 0.2164), (0.2513, -0.9702, 0.2497), (0.2201, -0.8514, 0.2169), (0.1971, -0.7629, 0.1266), (0.1891, -0.7278, -0.002614), (0.4627, -1.134, 0.001599), (0.4511, -1.108, 0.1244), (0.419, -1.031, 0.2144), (0.3738, -0.9206, 0.248), (0.3275, -0.8083, 0.2155), (0.2932, -0.7246, 0.1254), (0.2814, -0.6917, -0.01257), (0.6061, -1.056, -0.001566), (0.591, -1.031, 0.1226), (0.5491, -0.9592, 0.2128), (0.4898, -0.8569, 0.2466), (0.4292, -0.7524, 0.2142), (0.3843, -0.6746, 0.1243), (0.3685, -0.6445, -0.01044), (0.7386, -0.963, -0.0008711), (0.7204, -0.94, 0.1215), (0.6693, -0.8739, 0.2117), (0.5972, -0.7805, 0.2455), (0.5234, -0.6851, 0.2132), (0.4687, -0.6142, 0.1234), (0.4497, -0.5871, -0.01153), (0.859, -0.8576, -0.003752), (0.8371, -0.837, 0.1213), (0.7778, -0.7778, 0.2114), (0.6941, -0.694, 0.2452), (0.6084, -0.6085, 0.2127), (0.5448, -0.5453, 0.1228), (0.5237, -0.5211, -0.007874), (0.9653, -0.7379, -0.009268), (0.9393, -0.7207, 0.1214), (0.8729, -0.6698, 0.2115), (0.779, -0.5977, 0.2453), (0.6828, -0.5239, 0.2128), (0.6115, -0.4692, 0.1228), (0.5893, -0.4479, -0.01397), (1.058, -0.6048, -0.02382), (1.026, -0.5923, 0.1214), (0.9537, -0.5506, 0.2117), (0.851, -0.4913, 0.2455), (0.7459, -0.4306, 0.2129), (0.6678, -0.3855, 0.1228), (0.6451, -0.3672, -0.02092), (1.127, -0.4628, -0.02027), (1.094, -0.4533, 0.1214), (1.017, -0.4213, 0.2116), (0.9077, -0.376, 0.2454), (0.7956, -0.3295, 0.2129), (0.7124, -0.295, 0.1228), (0.6847, -0.2814, -0.0109), (1.174, -0.3135, -0.006247), (1.144, -0.3064, 0.1213), (1.063, -0.2847, 0.2115), (0.9482, -0.2541, 0.2452), (0.8312, -0.2227, 0.2127), (0.7444, -0.1995, 0.1228), (0.7167, -0.1898, -0.01455), (1.207, -0.1573, -0.01462), (1.174, -0.1546, 0.1214), (1.091, -0.1436, 0.2116), (0.9738, -0.1282, 0.2453), (0.8535, -0.1124, 0.2128), (0.7643, -0.1006, 0.1228), (0.7318, -0.09616, -0.00161)], [], [(0, 7, 8, 1), (1, 8, 9, 2), (2, 9, 10, 3), (3, 10, 11, 4), (4, 11, 12, 5), (5, 12, 13, 6), (7, 14, 15, 8), (8, 15, 16, 9), (9, 16, 17, 10), (10, 17, 18, 11), (11, 18, 19, 12), (12, 19, 20, 13), (14, 21, 22, 15), (15, 22, 23, 16), (16, 23, 24, 17), (17, 24, 25, 18), (18, 25, 26, 19), (19, 26, 27, 20), (21, 28, 29, 22), (22, 29, 30, 23), (23, 30, 31, 24), (24, 31, 32, 25), (25, 32, 33, 26), (26, 33, 34, 27), (28, 35, 36, 29), (29, 36, 37, 30), (30, 37, 38, 31), (31, 38, 39, 32), (32, 39, 40, 33), (33, 40, 41, 34), (35, 42, 43, 36), (36, 43, 44, 37), (37, 44, 45, 38), (38, 45, 46, 39), (39, 46, 47, 40), (40, 47, 48, 41), (42, 49, 50, 43), (43, 50, 51, 44), (44, 51, 52, 45), (45, 52, 53, 46), (46, 53, 54, 47), (47, 54, 55, 48), (49, 56, 57, 50), (50, 57, 58, 51), (51, 58, 59, 52), (52, 59, 60, 53), (53, 60, 61, 54), (54, 61, 62, 55), (56, 63, 64, 57), (57, 64, 65, 58), (58, 65, 66, 59), (59, 66, 67, 60), (60, 67, 68, 61), (61, 68, 69, 62), (63, 70, 71, 64), (64, 71, 72, 65), (65, 72, 73, 66), (66, 73, 74, 67), (67, 74, 75, 68), (68, 75, 76, 69), (70, 77, 78, 71), (71, 78, 79, 72), (72, 79, 80, 73), (73, 80, 81, 74), (74, 81, 82, 75), (75, 82, 83, 76), (77, 84, 85, 78), (78, 85, 86, 79), (79, 86, 87, 80), (80, 87, 88, 81), (81, 88, 89, 82), (82, 89, 90, 83), (84, 91, 92, 85), (85, 92, 93, 86), (86, 93, 94, 87), (87, 94, 95, 88), (88, 95, 96, 89), (89, 96, 97, 90), (91, 98, 99, 92), (92, 99, 100, 93), (93, 100, 101, 94), (94, 101, 102, 95), (95, 102, 103, 96), (96, 103, 104, 97), (98, 105, 106, 99), (99, 106, 107, 100), (100, 107, 108, 101), (101, 108, 109, 102), (102, 109, 110, 103), (103, 110, 111, 104), (105, 112, 113, 106), (106, 113, 114, 107), (107, 114, 115, 108), (108, 115, 116, 109), (109, 116, 117, 110), (110, 117, 118, 111), (112, 119, 120, 113), (113, 120, 121, 114), (114, 121, 122, 115), (115, 122, 123, 116), (116, 123, 124, 117), (117, 124, 125, 118), (119, 126, 127, 120), (120, 127, 128, 121), (121, 128, 129, 122), (122, 129, 130, 123), (123, 130, 131, 124), (124, 131, 132, 125), (126, 133, 134, 127), (127, 134, 135, 128), (128, 135, 136, 129), (129, 136, 137, 130), (130, 137, 138, 131), (131, 138, 139, 132), (133, 140, 141, 134), (134, 141, 142, 135), (135, 142, 143, 136), (136, 143, 144, 137), (137, 144, 145, 138), (138, 145, 146, 139), (140, 147, 148, 141), (141, 148, 149, 142), (142, 149, 150, 143), (143, 150, 151, 144), (144, 151, 152, 145), (145, 152, 153, 146), (147, 154, 155, 148), (148, 155, 156, 149), (149, 156, 157, 150), (150, 157, 158, 151), (151, 158, 159, 152), (152, 159, 160, 153), (154, 161, 162, 155), (155, 162, 163, 156), (156, 163, 164, 157), (157, 164, 165, 158), (158, 165, 166, 159), (159, 166, 167, 160), (161, 168, 169, 162), (162, 169, 170, 163), (163, 170, 171, 164), (164, 171, 172, 165), (165, 172, 173, 166), (166, 173, 174, 167), (168, 175, 176, 169), (169, 176, 177, 170), (170, 177, 178, 171), (171, 178, 179, 172), (172, 179, 180, 173), (173, 180, 181, 174), (175, 182, 183, 176), (176, 183, 184, 177), (177, 184, 185, 178), (178, 185, 186, 179), (179, 186, 187, 180), (180, 187, 188, 181), (182, 189, 190, 183), (183, 190, 191, 184), (184, 191, 192, 185), (185, 192, 193, 186), (186, 193, 194, 187), (187, 194, 195, 188), (189, 196, 197, 190), (190, 197, 198, 191), (191, 198, 199, 192), (192, 199, 200, 193), (193, 200, 201, 194), (194, 201, 202, 195), (196, 203, 204, 197), (197, 204, 205, 198), (198, 205, 206, 199), (199, 206, 207, 200), (200, 207, 208, 201), (201, 208, 209, 202), (203, 210, 211, 204), (204, 211, 212, 205), (205, 212, 213, 206), (206, 213, 214, 207), (207, 214, 215, 208), (208, 215, 216, 209), (210, 217, 218, 211), (211, 218, 219, 212), (212, 219, 220, 213), (213, 220, 221, 214), (214, 221, 222, 215), (215, 222, 223, 216), (217, 224, 225, 218), (218, 225, 226, 219), (219, 226, 227, 220), (220, 227, 228, 221), (221, 228, 229, 222), (222, 229, 230, 223), (224, 231, 232, 225), (225, 232, 233, 226), (226, 233, 234, 227), (227, 234, 235, 228), (228, 235, 236, 229), (229, 236, 237, 230), (231, 238, 239, 232), (232, 239, 240, 233), (233, 240, 241, 234), (234, 241, 242, 235), (235, 242, 243, 236), (236, 243, 244, 237), (238, 245, 246, 239), (239, 246, 247, 240), (240, 247, 248, 241), (241, 248, 249, 242), (242, 249, 250, 243), (243, 250, 251, 244), (245, 252, 253, 246), (246, 253, 254, 247), (247, 254, 255, 248), (248, 255, 256, 249), (249, 256, 257, 250), (250, 257, 258, 251), (252, 259, 260, 253), (253, 260, 261, 254), (254, 261, 262, 255), (255, 262, 263, 256), (256, 263, 264, 257), (257, 264, 265, 258), (259, 266, 267, 260), (260, 267, 268, 261), (261, 268, 269, 262), (262, 269, 270, 263), (263, 270, 271, 264), (264, 271, 272, 265), (266, 273, 274, 267), (267, 274, 275, 268), (268, 275, 276, 269), (269, 276, 277, 270), (270, 277, 278, 271), (271, 278, 279, 272), (273, 280, 281, 274), (274, 281, 282, 275), (275, 282, 283, 276), (276, 283, 284, 277), (277, 284, 285, 278), (278, 285, 286, 279), (280, 287, 288, 281), (281, 288, 289, 282), (282, 289, 290, 283), (283, 290, 291, 284), (284, 291, 292, 285), (285, 292, 293, 286), (287, 294, 295, 288), (288, 295, 296, 289), (289, 296, 297, 290), (290, 297, 298, 291), (291, 298, 299, 292), (292, 299, 300, 293), (294, 301, 302, 295), (295, 302, 303, 296), (296, 303, 304, 297), (297, 304, 305, 298), (298, 305, 306, 299), (299, 306, 307, 300), (301, 308, 309, 302), (302, 309, 310, 303), (303, 310, 311, 304), (304, 311, 312, 305), (305, 312, 313, 306), (306, 313, 314, 307), (308, 315, 316, 309), (309, 316, 317, 310), (310, 317, 318, 311), (311, 318, 319, 312), (312, 319, 320, 313), (313, 320, 321, 314), (315, 322, 323, 316), (316, 323, 324, 317), (317, 324, 325, 318), (318, 325, 326, 319), (319, 326, 327, 320), (320, 327, 328, 321), (322, 329, 330, 323), (323, 330, 331, 324), (324, 331, 332, 325), (325, 332, 333, 326), (326, 333, 334, 327), (327, 334, 335, 328), (329, 0, 1, 330), (330, 1, 2, 331), (331, 2, 3, 332), (332, 3, 4, 333), (333, 4, 5, 334), (334, 5, 6, 335)])
me_donuticing.polygons.foreach_set('use_smooth', [True] * 288)
me_donuticing.materials.append(mat_donuticingmat)
me_donuticing.use_remesh_preserve_volume = False
me_donuticing.use_remesh_preserve_attributes = False
me_donuticing.use_mirror_vertex_groups = False
me_donuticing.update()
me_cup = bpy.data.meshes.new('Cup')
me_cup.from_pydata([(-0.3039, 1.508, -4.904), (-0.603, 2.992, 3.272), (0.264, 1.505, -4.904), (0.5881, 2.995, 3.272), (0.7948, 1.275, -4.904), (1.69, 2.542, 3.272), (1.208, 0.8483, -4.904), (2.534, 1.702, 3.272), (1.436, 0.2893, -4.904), (2.992, 0.603, 3.272), (1.442, -0.3144, -4.904), (2.995, -0.5881, 3.272), (1.227, -0.8674, -4.904), (2.542, -1.69, 3.272), (0.8263, -1.285, -4.904), (1.702, -2.534, 3.272), (0.3039, -1.508, -4.904), (0.603, -2.992, 3.272), (-0.264, -1.505, -4.904), (-0.588, -2.995, 3.272), (-0.7948, -1.275, -4.904), (-1.69, -2.542, 3.272), (-1.208, -0.8483, -4.904), (-2.534, -1.702, 3.272), (-1.436, -0.2893, -4.904), (-2.992, -0.603, 3.272), (-1.442, 0.3144, -4.904), (-2.995, 0.5881, 3.272), (-1.227, 0.8674, -4.904), (-2.542, 1.69, 3.272), (-0.8263, 1.285, -4.904), (-1.702, 2.534, 3.272), (-0.6463, 3.207, -2.005), (0.5565, 3.196, -2.005), (1.675, 2.697, -2.005), (2.538, 1.789, -2.005), (3.014, 0.6074, -2.005), (3.032, -0.6662, -2.005), (2.589, -1.838, -2.005), (1.751, -2.731, -2.005), (0.6463, -3.207, -2.005), (-0.5565, -3.196, -2.005), (-1.675, -2.697, -2.005), (-2.538, -1.789, -2.005), (-3.014, -0.6074, -2.005), (-3.032, 0.6662, -2.005), (-2.589, 1.838, -2.005), (-1.751, 2.731, -2.005), (-0.6463, 3.207, 3.182), (0.629, 3.21, 3.182), (1.809, 2.724, 3.182), (2.713, 1.824, 3.182), (3.204, 0.6456, 3.182), (3.207, -0.6309, 3.182), (2.723, -1.811, 3.182), (1.823, -2.716, 3.182), (0.6463, -3.207, 3.182), (-0.629, -3.21, 3.182), (-1.809, -2.724, 3.182), (-2.713, -1.824, 3.182), (-3.204, -0.6456, 3.182), (-3.207, 0.6309, 3.182), (-2.723, 1.811, 3.182), (-1.823, 2.716, 3.182), (0.3405, 1.882, -4.774), (1.009, 1.591, -4.774), (1.524, 1.058, -4.774), (1.807, 0.3642, -4.774), (1.815, -0.3853, -4.774), (1.547, -1.076, -4.774), (1.043, -1.603, -4.774), (0.38, -1.886, -4.774), (-0.3405, -1.882, -4.774), (-1.009, -1.591, -4.774), (-1.524, -1.058, -4.774), (-1.807, -0.3642, -4.774), (-1.815, 0.3853, -4.774), (-1.547, 1.076, -4.774), (-1.043, 1.603, -4.774), (-0.38, 1.886, -4.774), (0.6303, 3.211, 3.272), (-0.6463, 3.207, 3.272), (1.811, 2.725, 3.272), (2.716, 1.824, 3.272), (3.207, 0.6463, 3.272), (3.211, -0.6303, 3.272), (2.725, -1.811, 3.272), (1.824, -2.716, 3.272), (0.6463, -3.207, 3.272), (-0.6303, -3.211, 3.272), (-1.811, -2.725, 3.272), (-2.716, -1.824, 3.272), (-3.207, -0.6463, 3.272), (-3.211, 0.6303, 3.272), (-2.725, 1.811, 3.272), (-1.824, 2.716, 3.272), (-0.3676, 1.824, -4.904), (0.3304, 1.82, -4.904), (0.978, 1.539, -4.904), (1.477, 1.024, -4.904), (1.751, 0.3528, -4.904), (1.758, -0.3722, -4.904), (1.498, -1.04, -4.904), (1.01, -1.55, -4.904), (0.3676, -1.824, -4.904), (-0.3304, -1.82, -4.904), (-0.978, -1.539, -4.904), (-1.477, -1.024, -4.904), (-1.751, -0.3528, -4.904), (-1.758, 0.3722, -4.904), (-1.498, 1.04, -4.904), (-1.01, 1.55, -4.904), (0.5881, 2.995, 3.272), (-0.603, 2.992, 3.272), (1.69, 2.542, 3.272), (2.534, 1.702, 3.272), (2.992, 0.603, 3.272), (2.995, -0.5881, 3.272), (2.542, -1.69, 3.272), (1.702, -2.534, 3.272), (0.603, -2.992, 3.272), (-0.588, -2.995, 3.272), (-1.69, -2.542, 3.272), (-2.534, -1.702, 3.272), (-2.992, -0.603, 3.272), (-2.995, 0.5881, 3.272), (-2.542, 1.69, 3.272), (-1.702, 2.534, 3.272), (0.5881, 2.995, 3.272), (-0.603, 2.992, 3.272), (1.69, 2.542, 3.272), (2.534, 1.702, 3.272), (2.992, 0.603, 3.272), (2.995, -0.5881, 3.272), (2.542, -1.69, 3.272), (1.702, -2.534, 3.272), (0.603, -2.992, 3.272), (-0.588, -2.995, 3.272), (-1.69, -2.542, 3.272), (-2.534, -1.702, 3.272), (-2.992, -0.603, 3.272), (-2.995, 0.5881, 3.272), (-2.542, 1.69, 3.272), (-1.702, 2.534, 3.272), (0.3523, 1.795, -4.675), (-0.3613, 1.793, -4.675), (1.012, 1.523, -4.675), (1.518, 1.02, -4.675), (1.793, 0.3613, -4.675), (1.795, -0.3523, -4.675), (1.523, -1.012, -4.675), (1.02, -1.518, -4.675), (0.3613, -1.793, -4.675), (-0.3523, -1.795, -4.675), (-1.012, -1.523, -4.675), (-1.518, -1.02, -4.675), (-1.793, -0.3613, -4.675), (-1.795, 0.3523, -4.675), (-1.523, 1.012, -4.675), (-1.02, 1.518, -4.675), (1.518, 1.02, -4.61), (1.793, 0.3613, -4.61), (-1.518, -1.02, -4.61), (-1.793, -0.3613, -4.61), (1.795, -0.3523, -4.61), (-1.795, 0.3523, -4.61), (1.523, -1.012, -4.61), (-1.523, 1.012, -4.61), (1.02, -1.518, -4.61), (-1.02, 1.518, -4.61), (0.3613, -1.793, -4.61), (-0.3613, 1.793, -4.61), (0.3523, 1.795, -4.61), (-0.3523, -1.795, -4.61), (1.012, 1.523, -4.61), (-1.012, -1.523, -4.61), (2.734, 0.5508, -1.995), (-2.734, -0.5508, -1.995), (2.736, -0.5372, -1.995), (-2.736, 0.5372, -1.995), (2.322, -1.543, -1.995), (-2.322, 1.543, -1.995), (1.555, -2.315, -1.995), (-1.555, 2.315, -1.995), (0.5508, -2.734, -1.995), (0.5372, 2.736, -1.995), (-0.5372, -2.736, -1.995), (1.543, 2.322, -1.995), (-1.543, -2.322, -1.995), (2.315, 1.555, -1.995), (-2.315, -1.555, -1.995), (-0.5508, 2.734, -1.995), (-0.3363, 1.669, -4.904), (0.2978, 1.665, -4.904), (0.888, 1.409, -4.904), (1.345, 0.9377, -4.904), (1.596, 0.3216, -4.904), (1.603, -0.3438, -4.904), (1.365, -0.9554, -4.904), (0.9195, -1.42, -4.904), (0.3363, -1.669, -4.904), (-0.2978, -1.665, -4.904), (-0.888, -1.409, -4.904), (-1.345, -0.9377, -4.904), (-1.596, -0.3216, -4.904), (-1.603, 0.3438, -4.904), (-1.365, 0.9554, -4.904), (-0.9195, 1.42, -4.904), (0.6155, 3.208, 2.216), (1.784, 2.719, 2.216), (2.68, 1.817, 2.216), (3.169, 0.6385, 2.216), (3.175, -0.6375, 2.216), (2.698, -1.816, 2.216), (1.81, -2.719, 2.216), (0.6463, -3.207, 2.216), (-0.6155, -3.208, 2.216), (-1.784, -2.719, 2.216), (-2.68, -1.817, 2.216), (-3.169, -0.6385, 2.216), (-3.175, 0.6375, 2.216), (-2.698, 1.816, 2.216), (-1.81, 2.719, 2.216), (-0.6463, 3.207, 2.216), (0.5975, 3.204, 0.9317), (1.75, 2.713, 0.9317), (2.637, 1.809, 0.9317), (3.122, 0.6291, 0.9317), (3.131, -0.6462, 0.9317), (2.664, -1.823, 0.9317), (1.792, -2.722, 0.9317), (0.6463, -3.207, 0.9317), (-0.5975, -3.204, 0.9317), (-1.75, -2.713, 0.9317), (-2.637, -1.809, 0.9317), (-3.122, -0.6291, 0.9317), (-3.131, 0.6462, 0.9317), (-2.664, 1.823, 0.9317), (-1.792, 2.722, 0.9317), (-0.6463, 3.207, 0.9317), (4.124, 0.6385, 2.509), (4.13, -0.6375, 2.509), (4.077, 0.6291, 1.438), (4.086, -0.6462, 1.438), (4.124, 0.6385, 2.509), (4.13, -0.6375, 2.509), (4.077, 0.6291, 1.438), (4.086, -0.6462, 1.438), (4.124, 0.6385, 2.509), (4.13, -0.6375, 2.509), (4.077, 0.6291, 1.438), (4.086, -0.6462, 1.438), (5.32, 0.646, 2.459), (5.326, -0.63, 2.459), (5.273, 0.6365, 1.388), (5.283, -0.6388, 1.388), (5.32, 0.646, 2.459), (5.326, -0.63, 2.459), (5.273, 0.6365, 1.388), (5.283, -0.6388, 1.388), (5.32, 0.646, 2.459), (5.326, -0.63, 2.459), (5.273, 0.6365, 1.388), (5.283, -0.6388, 1.388), (5.32, 0.646, 2.459), (5.326, -0.63, 2.459), (5.273, 0.6365, 1.388), (5.283, -0.6388, 1.388), (5.477, 0.646, 2.429), (5.483, -0.63, 2.427), (5.117, 0.6365, 1.42), (5.126, -0.6388, 1.417), (6.286, 0.646, 1.441), (6.287, -0.63, 1.435), (5.675, 0.6365, 1.168), (5.676, -0.6388, 1.158), (6.496, 0.4684, 0.8073), (6.212, -0.5505, 0.4201), (5.621, 0.4606, 0.6522), (5.492, -0.5565, 0.2899), (6.165, 0.646, -1.363), (5.868, -0.5841, -1.459), (5.289, 0.6365, -0.7462), (5.143, -0.5913, -0.9529), (5.767, 0.5351, -2.012), (5.638, -0.477, -1.925), (5.046, 0.5273, -1.505), (5.043, -0.4829, -1.509), (5.146, 0.4337, -2.474), (5.143, -0.4035, -2.477), (4.699, 0.4275, -1.931), (4.694, -0.4093, -1.935), (3.803, 0.5688, -3.454), (3.684, -0.6036, -3.492), (3.582, 0.6549, -2.68), (3.525, -0.6088, -2.884), (3.322, 0.4871, -3.563), (3.375, -0.5761, -3.401), (3.1, 0.4793, -2.707), (3.243, -0.5804, -2.899), (-0.5559, 2.759, -2.946), (0.4831, 2.749, -2.946), (1.449, 2.322, -2.946), (2.193, 1.541, -2.946), (2.604, 0.5248, -2.946), (2.619, -0.5708, -2.946), (2.235, -1.58, -2.946), (1.51, -2.348, -2.946), (0.5559, -2.759, -2.946), (-0.4831, -2.749, -2.946), (-1.449, -2.322, -2.946), (-2.193, -1.541, -2.946), (-2.604, -0.5248, -2.946), (-2.619, 0.5708, -2.946), (-2.235, 1.58, -2.946), (-1.51, 2.348, -2.946), (0.4047, 2.272, -3.951), (1.207, 1.92, -3.951), (1.826, 1.275, -3.951), (2.166, 0.4365, -3.951), (2.177, -0.4688, -3.951), (1.856, -1.303, -3.951), (1.253, -1.938, -3.951), (0.4592, -2.279, -3.951), (-0.4047, -2.272, -3.951), (-1.207, -1.92, -3.951), (-1.826, -1.275, -3.951), (-2.166, -0.4365, -3.951), (-2.177, 0.4688, -3.951), (-1.856, 1.303, -3.951), (-1.253, 1.938, -3.951), (-0.4592, 2.279, -3.951), (3.412, -0.6462, 1.081), (3.456, -0.6375, 2.303), (3.403, 0.6291, 1.081), (3.45, 0.6385, 2.303), (0.09068, 0.3192, 0.0647)], [], [(48, 81, 80, 49), (49, 80, 82, 50), (50, 82, 83, 51), (51, 83, 84, 52), (52, 84, 85, 53), (53, 85, 86, 54), (54, 86, 87, 55), (55, 87, 88, 56), (56, 88, 89, 57), (57, 89, 90, 58), (58, 90, 91, 59), (59, 91, 92, 60), (60, 92, 93, 61), (61, 93, 94, 62), (29, 27, 125, 126), (62, 94, 95, 63), (63, 95, 81, 48), (0, 2, 4, 6, 8, 10, 12, 14, 16, 18, 20, 22, 24, 26, 28, 30), (315, 47, 32, 300), (314, 46, 47, 315), (313, 45, 46, 314), (312, 44, 45, 313), (311, 43, 44, 312), (310, 42, 43, 311), (309, 41, 42, 310), (308, 40, 41, 309), (307, 39, 40, 308), (306, 38, 39, 307), (305, 37, 38, 306), (304, 36, 37, 305), (303, 35, 36, 304), (302, 34, 35, 303), (301, 33, 34, 302), (300, 32, 33, 301), (222, 63, 48, 223), (221, 62, 63, 222), (220, 61, 62, 221), (219, 60, 61, 220), (218, 59, 60, 219), (217, 58, 59, 218), (216, 57, 58, 217), (215, 56, 57, 216), (214, 55, 56, 215), (213, 54, 55, 214), (212, 53, 54, 213), (211, 52, 53, 212), (210, 51, 52, 211), (209, 50, 51, 210), (208, 49, 50, 209), (223, 48, 49, 208), (96, 79, 64, 97), (97, 64, 65, 98), (98, 65, 66, 99), (99, 66, 67, 100), (100, 67, 68, 101), (101, 68, 69, 102), (102, 69, 70, 103), (103, 70, 71, 104), (104, 71, 72, 105), (105, 72, 73, 106), (106, 73, 74, 107), (107, 74, 75, 108), (108, 75, 76, 109), (109, 76, 77, 110), (110, 77, 78, 111), (111, 78, 79, 96), (1, 3, 80, 81), (3, 5, 82, 80), (5, 7, 83, 82), (7, 9, 84, 83), (9, 11, 85, 84), (11, 13, 86, 85), (13, 15, 87, 86), (15, 17, 88, 87), (17, 19, 89, 88), (19, 21, 90, 89), (21, 23, 91, 90), (23, 25, 92, 91), (25, 27, 93, 92), (27, 29, 94, 93), (29, 31, 95, 94), (31, 1, 81, 95), (193, 192, 96, 97), (194, 193, 97, 98), (195, 194, 98, 99), (196, 195, 99, 100), (197, 196, 100, 101), (198, 197, 101, 102), (199, 198, 102, 103), (200, 199, 103, 104), (201, 200, 104, 105), (202, 201, 105, 106), (203, 202, 106, 107), (204, 203, 107, 108), (205, 204, 108, 109), (206, 205, 109, 110), (207, 206, 110, 111), (192, 207, 111, 96), (123, 122, 138, 139), (15, 13, 118, 119), (31, 29, 126, 127), (17, 15, 119, 120), (3, 1, 113, 112), (1, 31, 127, 113), (19, 17, 120, 121), (5, 3, 112, 114), (21, 19, 121, 122), (7, 5, 114, 115), (23, 21, 122, 123), (9, 7, 115, 116), (25, 23, 123, 124), (11, 9, 116, 117), (27, 25, 124, 125), (13, 11, 117, 118), (161, 160, 147, 148), (116, 115, 131, 132), (124, 123, 139, 140), (117, 116, 132, 133), (125, 124, 140, 141), (118, 117, 133, 134), (126, 125, 141, 142), (119, 118, 134, 135), (127, 126, 142, 143), (120, 119, 135, 136), (112, 113, 129, 128), (113, 127, 143, 129), (121, 120, 136, 137), (114, 112, 128, 130), (122, 121, 137, 138), (115, 114, 130, 131), (144, 145, 159, 158, 157, 156, 155, 154, 153, 152, 151, 150, 149, 148, 147, 146), (163, 162, 155, 156), (164, 161, 148, 149), (165, 163, 156, 157), (166, 164, 149, 150), (167, 165, 157, 158), (168, 166, 150, 151), (169, 167, 158, 159), (170, 168, 151, 152), (172, 171, 145, 144), (171, 169, 159, 145), (173, 170, 152, 153), (174, 172, 144, 146), (175, 173, 153, 154), (160, 174, 146, 147), (162, 175, 154, 155), (190, 188, 175, 162), (189, 187, 174, 160), (188, 186, 173, 175), (187, 185, 172, 174), (186, 184, 170, 173), (191, 183, 169, 171), (185, 191, 171, 172), (184, 182, 168, 170), (183, 181, 167, 169), (182, 180, 166, 168), (181, 179, 165, 167), (180, 178, 164, 166), (179, 177, 163, 165), (178, 176, 161, 164), (177, 190, 162, 163), (176, 189, 160, 161), (132, 131, 189, 176), (140, 139, 190, 177), (133, 132, 176, 178), (141, 140, 177, 179), (134, 133, 178, 180), (142, 141, 179, 181), (135, 134, 180, 182), (143, 142, 181, 183), (136, 135, 182, 184), (128, 129, 191, 185), (129, 143, 183, 191), (137, 136, 184, 186), (130, 128, 185, 187), (138, 137, 186, 188), (131, 130, 187, 189), (139, 138, 188, 190), (2, 0, 192, 193), (4, 2, 193, 194), (6, 4, 194, 195), (8, 6, 195, 196), (10, 8, 196, 197), (12, 10, 197, 198), (14, 12, 198, 199), (16, 14, 199, 200), (18, 16, 200, 201), (20, 18, 201, 202), (22, 20, 202, 203), (24, 22, 203, 204), (26, 24, 204, 205), (28, 26, 205, 206), (30, 28, 206, 207), (0, 30, 207, 192), (239, 223, 208, 224), (224, 208, 209, 225), (225, 209, 210, 226), (226, 210, 211, 227), (333, 332, 243, 241), (228, 212, 213, 229), (229, 213, 214, 230), (230, 214, 215, 231), (231, 215, 216, 232), (232, 216, 217, 233), (233, 217, 218, 234), (234, 218, 219, 235), (235, 219, 220, 236), (236, 220, 221, 237), (237, 221, 222, 238), (238, 222, 223, 239), (47, 238, 239, 32), (46, 237, 238, 47), (45, 236, 237, 46), (44, 235, 236, 45), (43, 234, 235, 44), (42, 233, 234, 43), (41, 232, 233, 42), (40, 231, 232, 41), (39, 230, 231, 40), (38, 229, 230, 39), (37, 228, 229, 38), (36, 227, 228, 37), (35, 226, 227, 36), (34, 225, 226, 35), (33, 224, 225, 34), (32, 239, 224, 33), (243, 242, 246, 247), (332, 334, 242, 243), (334, 335, 240, 242), (335, 333, 241, 240), (245, 247, 251, 249), (242, 240, 244, 246), (241, 243, 247, 245), (240, 241, 245, 244), (251, 250, 254, 255), (244, 245, 249, 248), (247, 246, 250, 251), (246, 244, 248, 250), (254, 252, 256, 258), (250, 248, 252, 254), (249, 251, 255, 253), (248, 249, 253, 252), (257, 259, 263, 261), (253, 255, 259, 257), (252, 253, 257, 256), (255, 254, 258, 259), (263, 262, 266, 267), (256, 257, 261, 260), (259, 258, 262, 263), (258, 256, 260, 262), (265, 267, 271, 269), (262, 260, 264, 266), (261, 263, 267, 265), (260, 261, 265, 264), (271, 270, 274, 275), (264, 265, 269, 268), (267, 266, 270, 271), (266, 264, 268, 270), (273, 275, 279, 277), (270, 268, 272, 274), (269, 271, 275, 273), (268, 269, 273, 272), (276, 277, 281, 280), (272, 273, 277, 276), (275, 274, 278, 279), (274, 272, 276, 278), (283, 282, 286, 287), (279, 278, 282, 283), (278, 276, 280, 282), (277, 279, 283, 281), (285, 287, 291, 289), (282, 280, 284, 286), (281, 283, 287, 285), (280, 281, 285, 284), (291, 290, 294, 295), (284, 285, 289, 288), (287, 286, 290, 291), (286, 284, 288, 290), (294, 292, 296, 298), (290, 288, 292, 294), (289, 291, 295, 293), (288, 289, 293, 292), (297, 299, 305, 320), (293, 295, 299, 297), (292, 293, 297, 296), (295, 294, 298, 299), (331, 300, 301, 316), (316, 301, 302, 317), (317, 302, 303, 318), (318, 303, 304, 319), (297, 320, 319, 296), (320, 305, 306, 321), (321, 306, 307, 322), (322, 307, 308, 323), (323, 308, 309, 324), (324, 309, 310, 325), (325, 310, 311, 326), (326, 311, 312, 327), (327, 312, 313, 328), (328, 313, 314, 329), (329, 314, 315, 330), (330, 315, 300, 331), (78, 330, 331, 79), (77, 329, 330, 78), (76, 328, 329, 77), (75, 327, 328, 76), (74, 326, 327, 75), (73, 325, 326, 74), (72, 324, 325, 73), (71, 323, 324, 72), (70, 322, 323, 71), (69, 321, 322, 70), (68, 320, 321, 69), (67, 319, 320, 68), (66, 318, 319, 67), (65, 317, 318, 66), (64, 316, 317, 65), (79, 331, 316, 64), (296, 319, 304, 298), (299, 298, 304, 305), (211, 212, 333, 335), (227, 211, 335, 334), (228, 227, 334, 332), (212, 228, 332, 333)])
me_cup.polygons.foreach_set('material_index', [0, 0, 0, 0, 0, 0, 0, 0, 0, 0, 0, 0, 0, 0, 0, 0, 0, 0, 0, 0, 0, 0, 0, 0, 0, 0, 0, 0, 0, 0, 0, 0, 0, 0, 0, 0, 0, 0, 0, 0, 0, 0, 0, 0, 0, 0, 0, 0, 0, 0, 0, 0, 0, 0, 0, 0, 0, 0, 0, 0, 0, 0, 0, 0, 0, 0, 1, 1, 1, 1, 1, 1, 1, 1, 1, 1, 1, 1, 1, 1, 1, 1, 0, 0, 0, 0, 0, 0, 0, 0, 0, 0, 0, 0, 0, 0, 0, 0, 0, 0, 0, 0, 0, 0, 0, 0, 0, 0, 0, 0, 0, 0, 0, 0, 0, 0, 0, 0, 0, 0, 0, 0, 0, 0, 0, 0, 0, 0, 0, 0, 0, 0, 0, 0, 0, 0, 0, 0, 0, 0, 0, 0, 0, 0, 0, 0, 0, 0, 0, 0, 0, 0, 0, 0, 0, 0, 0, 0, 0, 0, 0, 0, 0, 0, 0, 0, 0, 0, 0, 0, 0, 0, 0, 0, 0, 0, 0, 0, 0, 0, 0, 0, 0, 0, 0, 0, 0, 0, 0, 0, 0, 0, 0, 0, 0, 0, 0, 0, 0, 0, 0, 0, 0, 0, 0, 0, 0, 0, 0, 0, 0, 0, 0, 0, 0, 0, 0, 0, 0, 0, 0, 0, 0, 0, 0, 0, 0, 0, 0, 0, 0, 0, 0, 0, 0, 0, 0, 0, 0, 0, 0, 0, 0, 0, 0, 0, 0, 0, 0, 0, 0, 0, 0, 0, 0, 0, 0, 0, 0, 0, 0, 0, 0, 0, 0, 0, 0, 0, 0, 0, 0, 0, 0, 0, 0, 0, 0, 0, 0, 0, 0, 0, 0, 0, 0, 0, 0, 0, 0, 0, 0, 0, 0, 0, 0, 0, 0, 0, 0, 0, 0, 0, 0, 0, 0, 0, 0, 0, 0, 0, 0, 0, 0, 0, 0, 0, 0, 0, 0, 0, 0, 0, 0, 0])
me_cup.materials.append(mat_cupmaterial)
me_cup.materials.append(mat_cupedgemat)
me_cup.use_remesh_preserve_volume = False
me_cup.use_remesh_preserve_attributes = False
me_cup.use_mirror_vertex_groups = False
me_cup.update()

# ---- objects
ob_donut = bpy.data.objects.new('Donut', None)
ob_donutbase = bpy.data.objects.new('DonutBase', me_donutbase)
ob_donuticing = bpy.data.objects.new('DonutIcing', me_donuticing)
ob_lamp = bpy.data.objects.new('Lamp', light_lamp)
ob_camera = bpy.data.objects.new('Camera', cam_camera)
ob_cup = bpy.data.objects.new('Cup', me_cup)

# ---- transforms, parenting, visibility, modifiers, constraints
ob_donut.location = (0.0, 0.0, 0.0)
ob_donut.empty_image_offset = (0.0, 0.0)
ob_donut.lineart.crease_threshold = 0.0
ob_donutbase.parent = ob_donut
ob_donutbase.location = (0.0, 0.0, 0.0)
ob_donutbase.scale = (1.0, 1.0, 1.496)
ob_donutbase.lineart.crease_threshold = 0.0
_m = ob_donutbase.modifiers.new('Subsurf', 'SUBSURF')
_m.uv_smooth = 'PRESERVE_CORNERS'
_m.quality = 1
_m.render_levels = 1
_m.show_only_control_edges = False
ob_donuticing.parent = ob_donut
ob_donuticing.location = (0.0, 0.0, 0.0)
ob_donuticing.scale = (1.0, 1.0, 1.496)
ob_donuticing.lineart.crease_threshold = 0.0
_m = ob_donuticing.modifiers.new('Solidify', 'SOLIDIFY')
_m.thickness = 0.042
_m.offset = 1.0
_m.nonmanifold_thickness_mode = 'FIXED'
_m.nonmanifold_merge_threshold = 0.0003
_m = ob_donuticing.modifiers.new('Subsurf', 'SUBSURF')
_m.uv_smooth = 'PRESERVE_CORNERS'
_m.levels = 3
_m.render_levels = 3
_m.show_only_control_edges = False
ob_lamp.location = (1.627, -1.796, 1.893)
ob_lamp.rotation_euler = (0.6503, 0.05522, 1.866)
ob_lamp.lock_rotations_4d = False
ob_lamp.empty_display_type = 'ARROWS'
ob_lamp.color = (0.0, 0.0, 0.0, 0.0)
ob_lamp.lineart.crease_threshold = 0.0
ob_camera.location = (7.481, -6.508, 5.344)
ob_camera.rotation_euler = (1.109, 0.0, 0.8149)
ob_camera.lock_rotations_4d = False
ob_camera.empty_display_type = 'ARROWS'
ob_camera.color = (0.0, 0.0, 0.0, 0.0)
ob_camera.display_type = 'WIRE'
ob_camera.lineart.crease_threshold = 0.0
ob_cup.location = (-1.32, 0.2578, 0.8865)
ob_cup.lineart.crease_threshold = 0.0
_m = ob_cup.modifiers.new('Subsurf', 'SUBSURF')
_m.uv_smooth = 'PRESERVE_CORNERS'
_m.quality = 2
_m.levels = 3
_m.show_only_control_edges = False

# ---- collection membership
col_collection_1.objects.link(ob_donut)
col_collection_1.objects.link(ob_donutbase)
col_collection_1.objects.link(ob_donuticing)
col_collection_1.objects.link(ob_lamp)
col_collection_1.objects.link(ob_camera)
col_collection_2.objects.link(ob_cup)

# ---- scene / render settings (as saved in the file)
scene.camera = ob_camera
scene.frame_start = 1; scene.frame_end = 250; scene.frame_set(0)
scene.render.engine = 'CYCLES'
scene.render.resolution_percentage = 50
scene.render.dither_intensity = 0.0
scene.cycles.use_denoising = False
scene.cycles.samples = 128
scene.cycles.sampling_pattern = 'TABULATED_SOBOL'
scene.cycles.use_adaptive_sampling = False
scene.cycles.use_light_tree = False
scene.cycles.blur_glossy = 0.0
scene.cycles.sample_clamp_indirect = 0.0
scene.view_settings.view_transform = 'Standard'
bpy.context.view_layer.update()
